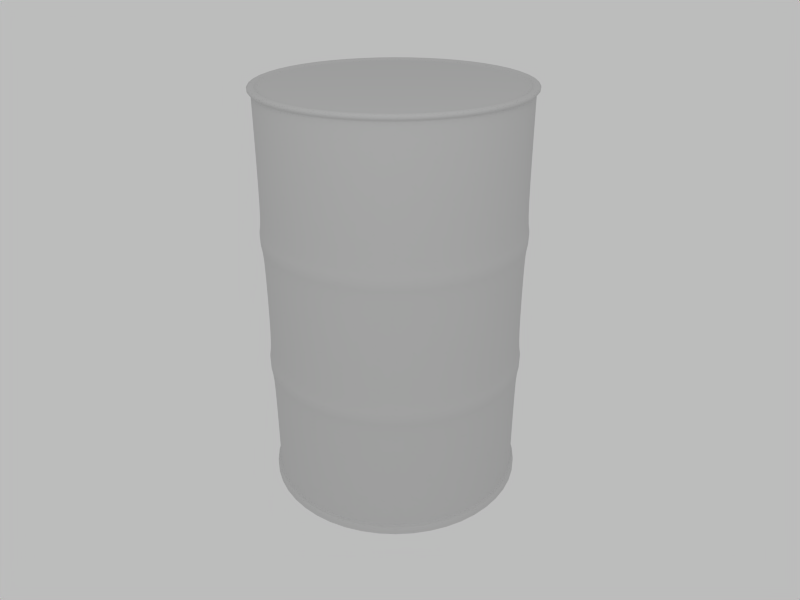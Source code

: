 # Source: stevecameron_oil_barrel.blend  (saved by Blender 2.49.2; exported with 4.5.12 LTS)
import bpy
from mathutils import Matrix  # noqa: F401  (used for matrix-valued properties, if any)

bpy.ops.wm.read_factory_settings(use_empty=True)
scene = bpy.context.scene
scene.name = 'Scene'

# ---- collections
col_collection_1 = bpy.data.collections.new('Collection 1'); scene.collection.children.link(col_collection_1)

# ---- materials (node trees are filled in below, after node groups)
mat_material_001 = bpy.data.materials.new('Material.001')
mat_material_001.alpha_threshold = 0.0
mat_material_001.roughness = 0.5
mat_material_001.line_color = (0.0, 0.0, 0.0, 1.0)

# ---- material node trees

# ---- world
world_world = bpy.data.worlds.new('World'); scene.world = world_world
world_world.color = (0.7388, 0.7388, 0.7388)
world_world.use_sun_shadow = False
world_world.sun_shadow_jitter_overblur = 0.0
world_world.cycles.sampling_method = 'MANUAL'
world_world.cycles.sample_map_resolution = 256
world_world.light_settings.ao_factor = 0.5

# ---- cameras
cam_camera = bpy.data.cameras.new('Camera')
cam_camera.passepartout_alpha = 0.2
cam_camera.clip_end = 100.0
cam_camera.lens = 35.0
cam_camera.ortho_scale = 7.314
cam_camera.show_passepartout = False
cam_camera.show_safe_areas = True
cam_camera.dof.focus_distance = 0.0
cam_camera.dof.aperture_fstop = 128.0

# ---- lights
light_spot = bpy.data.lights.new('Spot', 'POINT')
light_spot.transmission_factor = 0.0
light_spot.cutoff_distance = 30.0
light_spot.energy = 100.0
light_spot.shadow_buffer_clip_start = 1.001
light_spot.shadow_soft_size = 1.0
light_spot.shadow_maximum_resolution = 0.006
light_spot.use_absolute_resolution = True
light_spot.cycles.use_multiple_importance_sampling = False

# ---- meshes
me_cylinder = bpy.data.meshes.new('Cylinder')
me_cylinder.from_pydata([(0.7266, 0.7266, -1.0), (0.9925, 0.2659, -1.0), (0.9925, -0.2659, -1.0), (0.7266, -0.7266, -1.0), (0.2659, -0.9925, -1.0), (-0.2659, -0.9925, -1.0), (-0.7266, -0.7266, -1.0), (-0.9925, -0.2659, -1.0), (-0.9925, 0.2659, -1.0), (-0.7266, 0.7266, -1.0), (-0.2659, 0.9925, -1.0), (0.2659, 0.9925, -1.0), (0.7271, 0.7271, 1.0), (0.9932, 0.2661, 1.0), (0.9932, -0.2661, 1.0), (0.7271, -0.7271, 1.0), (0.2661, -0.9932, 1.0), (-0.2661, -0.9932, 1.0), (-0.7271, -0.7271, 1.0), (-0.9932, -0.2661, 1.0), (-0.9932, 0.2661, 1.0), (-0.7271, 0.7271, 1.0), (-0.2661, 0.9932, 1.0), (0.2661, 0.9932, 1.0), (0.0, 0.0, 0.9898), (0.9932, 0.2661, 0.98), (0.7271, 0.7271, 0.98), (0.9932, -0.2661, 0.98), (0.7271, -0.7271, 0.98), (0.2661, -0.9932, 0.98), (-0.2661, -0.9932, 0.98), (-0.7271, -0.7271, 0.98), (-0.9932, -0.2661, 0.98), (-0.9932, 0.2661, 0.98), (-0.7271, 0.7271, 0.98), (-0.2661, 0.9932, 0.98), (0.2661, 0.9932, 0.98), (0.6894, 0.6894, 1.0), (0.9417, 0.2523, 1.0), (0.9417, -0.2523, 1.0), (0.6894, -0.6894, 1.0), (0.2523, -0.9417, 1.0), (-0.2523, -0.9417, 1.0), (-0.6894, -0.6894, 1.0), (-0.9417, -0.2523, 1.0), (-0.9417, 0.2523, 1.0), (-0.6894, 0.6894, 1.0), (-0.2523, 0.9417, 1.0), (0.2523, 0.9417, 1.0), (0.9659, 0.2588, -0.4057), (0.9659, 0.2588, -0.2869), (0.9659, 0.2588, 0.2519), (0.9659, 0.2588, 0.3707), (0.7071, 0.7071, -0.4057), (0.7071, 0.7071, -0.2869), (0.7071, 0.7071, 0.2519), (0.7071, 0.7071, 0.3707), (0.9659, -0.2588, -0.4057), (0.9659, -0.2588, -0.2869), (0.9659, -0.2588, 0.2519), (0.9659, -0.2588, 0.3707), (0.7071, -0.7071, -0.4057), (0.7071, -0.7071, -0.2869), (0.7071, -0.7071, 0.2519), (0.7071, -0.7071, 0.3707), (0.2588, -0.9659, -0.4057), (0.2588, -0.9659, -0.2869), (0.2588, -0.9659, 0.2519), (0.2588, -0.9659, 0.3707), (-0.2588, -0.9659, -0.4057), (-0.2588, -0.9659, -0.2869), (-0.2588, -0.9659, 0.2519), (-0.2588, -0.9659, 0.3707), (-0.7071, -0.7071, -0.4057), (-0.7071, -0.7071, -0.2869), (-0.7071, -0.7071, 0.2519), (-0.7071, -0.7071, 0.3707), (-0.9659, -0.2588, -0.4057), (-0.9659, -0.2588, -0.2869), (-0.9659, -0.2588, 0.2519), (-0.9659, -0.2588, 0.3707), (-0.9659, 0.2588, -0.4057), (-0.9659, 0.2588, -0.2869), (-0.9659, 0.2588, 0.2519), (-0.9659, 0.2588, 0.3707), (-0.7071, 0.7071, -0.4057), (-0.7071, 0.7071, -0.2869), (-0.7071, 0.7071, 0.2519), (-0.7071, 0.7071, 0.3707), (-0.2588, 0.9659, -0.4057), (-0.2588, 0.9659, -0.2869), (-0.2588, 0.9659, 0.2519), (-0.2588, 0.9659, 0.3707), (0.2588, 0.9659, -0.4057), (0.2588, 0.9659, -0.2869), (0.2588, 0.9659, 0.2519), (0.2588, 0.9659, 0.3707), (0.7228, 0.7228, -0.376), (0.2646, 0.9873, -0.376), (0.7228, 0.7228, -0.3166), (0.2646, 0.9873, -0.3166), (0.7228, 0.7228, 0.2816), (0.2646, 0.9873, 0.2816), (0.7228, 0.7228, 0.341), (0.2646, 0.9873, 0.341), (-0.2646, 0.9873, 0.341), (-0.2646, 0.9873, 0.2816), (-0.2646, 0.9873, -0.3166), (-0.2646, 0.9873, -0.376), (-0.7228, 0.7228, 0.341), (-0.7228, 0.7228, 0.2816), (-0.7228, 0.7228, -0.3166), (-0.7228, 0.7228, -0.376), (-0.9873, 0.2646, 0.341), (-0.9873, 0.2646, 0.2816), (-0.9873, 0.2646, -0.3166), (-0.9873, 0.2646, -0.376), (-0.9873, -0.2646, 0.341), (-0.9873, -0.2646, 0.2816), (-0.9873, -0.2646, -0.3166), (-0.9873, -0.2646, -0.376), (-0.7228, -0.7228, 0.341), (-0.7228, -0.7228, 0.2816), (-0.7228, -0.7228, -0.3166), (-0.7228, -0.7228, -0.376), (-0.2646, -0.9873, 0.341), (-0.2646, -0.9873, 0.2816), (-0.2646, -0.9873, -0.3166), (-0.2646, -0.9873, -0.376), (0.2646, -0.9873, 0.341), (0.2646, -0.9873, 0.2816), (0.2646, -0.9873, -0.3166), (0.2646, -0.9873, -0.376), (0.7228, -0.7228, 0.341), (0.7228, -0.7228, 0.2816), (0.7228, -0.7228, -0.3166), (0.7228, -0.7228, -0.376), (0.9873, -0.2646, 0.341), (0.9873, -0.2646, 0.2816), (0.9873, -0.2646, -0.3166), (0.9873, -0.2646, -0.376), (0.9873, 0.2646, 0.341), (0.9873, 0.2646, 0.2816), (0.9873, 0.2646, -0.3166), (0.9873, 0.2646, -0.376), (0.6818, 0.6818, 0.9898), (0.9313, 0.2495, 0.9898), (0.9313, -0.2495, 0.9898), (0.6818, -0.6818, 0.9898), (0.2495, -0.9313, 0.9898), (-0.2495, -0.9313, 0.9898), (-0.6818, -0.6818, 0.9898), (-0.9313, -0.2495, 0.9898), (-0.9313, 0.2495, 0.9898), (-0.6818, 0.6818, 0.9898), (-0.2495, 0.9313, 0.9898), (0.2495, 0.9313, 0.9898), (0.9659, 0.2588, 0.9709), (0.7071, 0.7071, 0.9709), (0.9659, -0.2588, 0.9709), (0.7071, -0.7071, 0.9709), (0.2588, -0.9659, 0.9709), (-0.2588, -0.9659, 0.9709), (-0.7071, -0.7071, 0.9709), (-0.9659, -0.2588, 0.9709), (-0.9659, 0.2588, 0.9709), (-0.7071, 0.7071, 0.9709), (-0.2588, 0.9659, 0.9709), (0.2588, 0.9659, 0.9709), (0.9925, 0.2659, -0.9636), (0.9659, 0.2588, -0.9617), (0.7266, 0.7266, -0.9636), (0.7071, 0.7071, -0.9617), (0.9925, -0.2659, -0.9636), (0.9659, -0.2588, -0.9617), (0.7266, -0.7266, -0.9636), (0.7071, -0.7071, -0.9617), (0.2659, -0.9925, -0.9636), (0.2588, -0.9659, -0.9617), (-0.2659, -0.9925, -0.9636), (-0.2588, -0.9659, -0.9617), (-0.7266, -0.7266, -0.9636), (-0.7071, -0.7071, -0.9617), (-0.9925, -0.2659, -0.9636), (-0.9659, -0.2588, -0.9617), (-0.9925, 0.2659, -0.9636), (-0.9659, 0.2588, -0.9617), (-0.7266, 0.7266, -0.9636), (-0.7071, 0.7071, -0.9617), (-0.2659, 0.9925, -0.9636), (-0.2588, 0.9659, -0.9617), (0.2659, 0.9925, -0.9636), (0.2588, 0.9659, -0.9617), (0.9659, 0.2588, -0.9506), (0.7071, 0.7071, -0.9506), (0.9659, -0.2588, -0.9506), (0.7071, -0.7071, -0.9506), (0.2588, -0.9659, -0.9506), (-0.2588, -0.9659, -0.9506), (-0.7071, -0.7071, -0.9506), (-0.9659, -0.2588, -0.9506), (-0.9659, 0.2588, -0.9506), (-0.7071, 0.7071, -0.9506), (-0.2588, 0.9659, -0.9506), (0.2588, 0.9659, -0.9506), (0.9659, 0.2588, 0.9589), (0.7071, 0.7071, 0.9589), (0.9659, -0.2588, 0.9589), (0.7071, -0.7071, 0.9589), (0.2588, -0.9659, 0.9589), (-0.2588, -0.9659, 0.9589), (-0.7071, -0.7071, 0.9589), (-0.9659, -0.2588, 0.9589), (-0.9659, 0.2588, 0.9589), (-0.7071, 0.7071, 0.9589), (-0.2588, 0.9659, 0.9589), (0.2588, 0.9659, 0.9589), (0.6658, 0.6658, 0.9898), (0.9096, 0.2437, 0.9898), (0.9096, -0.2437, 0.9898), (0.6658, -0.6658, 0.9898), (0.2437, -0.9096, 0.9898), (-0.2437, -0.9096, 0.9898), (-0.6658, -0.6658, 0.9898), (-0.9096, -0.2437, 0.9898), (-0.9096, 0.2437, 0.9898), (-0.6658, 0.6658, 0.9898), (-0.2437, 0.9096, 0.9898), (0.2437, 0.9096, 0.9898)], [], [(26, 12, 13, 25), (25, 13, 14, 27), (27, 14, 15, 28), (28, 15, 16, 29), (29, 16, 17, 30), (30, 17, 18, 31), (31, 18, 19, 32), (32, 19, 20, 33), (33, 20, 21, 34), (34, 21, 22, 35), (35, 22, 23, 36), (12, 26, 36, 23), (12, 37, 38, 13), (13, 38, 39, 14), (14, 39, 40, 15), (15, 40, 41, 16), (16, 41, 42, 17), (17, 42, 43, 18), (18, 43, 44, 19), (19, 44, 45, 20), (20, 45, 46, 21), (21, 46, 47, 22), (22, 47, 48, 23), (23, 48, 37, 12), (54, 55, 51, 50), (50, 51, 59, 58), (58, 59, 63, 62), (62, 63, 67, 66), (66, 67, 71, 70), (70, 71, 75, 74), (74, 75, 79, 78), (78, 79, 83, 82), (82, 83, 87, 86), (86, 87, 91, 90), (90, 91, 95, 94), (55, 54, 94, 95), (53, 93, 98, 97), (94, 54, 99, 100), (55, 95, 102, 101), (96, 56, 103, 104), (92, 96, 104, 105), (95, 91, 106, 102), (90, 94, 100, 107), (93, 89, 108, 98), (88, 92, 105, 109), (91, 87, 110, 106), (86, 90, 107, 111), (89, 85, 112, 108), (84, 88, 109, 113), (87, 83, 114, 110), (82, 86, 111, 115), (85, 81, 116, 112), (80, 84, 113, 117), (83, 79, 118, 114), (78, 82, 115, 119), (81, 77, 120, 116), (76, 80, 117, 121), (79, 75, 122, 118), (74, 78, 119, 123), (77, 73, 124, 120), (72, 76, 121, 125), (75, 71, 126, 122), (70, 74, 123, 127), (73, 69, 128, 124), (68, 72, 125, 129), (71, 67, 130, 126), (66, 70, 127, 131), (69, 65, 132, 128), (64, 68, 129, 133), (67, 63, 134, 130), (62, 66, 131, 135), (65, 61, 136, 132), (60, 64, 133, 137), (63, 59, 138, 134), (58, 62, 135, 139), (61, 57, 140, 136), (52, 60, 137, 141), (59, 51, 142, 138), (50, 58, 139, 143), (57, 49, 144, 140), (56, 52, 141, 103), (51, 55, 101, 142), (54, 50, 143, 99), (49, 53, 97, 144), (99, 97, 98, 100), (103, 101, 102, 104), (106, 105, 104, 102), (108, 107, 100, 98), (110, 109, 105, 106), (112, 111, 107, 108), (114, 113, 109, 110), (116, 115, 111, 112), (118, 117, 113, 114), (120, 119, 115, 116), (122, 121, 117, 118), (124, 123, 119, 120), (126, 125, 121, 122), (128, 127, 123, 124), (130, 129, 125, 126), (132, 131, 127, 128), (134, 133, 129, 130), (136, 135, 131, 132), (138, 137, 133, 134), (140, 139, 135, 136), (142, 141, 137, 138), (144, 143, 139, 140), (101, 103, 141, 142), (97, 99, 143, 144), (37, 145, 146, 38), (38, 146, 147, 39), (39, 147, 148, 40), (40, 148, 149, 41), (41, 149, 150, 42), (42, 150, 151, 43), (43, 151, 152, 44), (44, 152, 153, 45), (45, 153, 154, 46), (46, 154, 155, 47), (47, 155, 156, 48), (48, 156, 145, 37), (158, 26, 25, 157), (157, 25, 27, 159), (159, 27, 28, 160), (160, 28, 29, 161), (161, 29, 30, 162), (162, 30, 31, 163), (163, 31, 32, 164), (164, 32, 33, 165), (165, 33, 34, 166), (166, 34, 35, 167), (167, 35, 36, 168), (26, 158, 168, 36), (0, 171, 169, 1), (171, 172, 170, 169), (1, 169, 173, 2), (169, 170, 174, 173), (2, 173, 175, 3), (173, 174, 176, 175), (3, 175, 177, 4), (175, 176, 178, 177), (4, 177, 179, 5), (177, 178, 180, 179), (5, 179, 181, 6), (179, 180, 182, 181), (6, 181, 183, 7), (181, 182, 184, 183), (7, 183, 185, 8), (183, 184, 186, 185), (8, 185, 187, 9), (185, 186, 188, 187), (9, 187, 189, 10), (187, 188, 190, 189), (10, 189, 191, 11), (189, 190, 192, 191), (172, 171, 191, 192), (171, 0, 11, 191), (172, 194, 193, 170), (194, 53, 49, 193), (170, 193, 195, 174), (193, 49, 57, 195), (174, 195, 196, 176), (195, 57, 61, 196), (176, 196, 197, 178), (196, 61, 65, 197), (178, 197, 198, 180), (197, 65, 69, 198), (180, 198, 199, 182), (198, 69, 73, 199), (182, 199, 200, 184), (199, 73, 77, 200), (184, 200, 201, 186), (200, 77, 81, 201), (186, 201, 202, 188), (201, 81, 85, 202), (188, 202, 203, 190), (202, 85, 89, 203), (190, 203, 204, 192), (203, 89, 93, 204), (53, 194, 204, 93), (194, 172, 192, 204), (56, 206, 205, 52), (206, 158, 157, 205), (52, 205, 207, 60), (205, 157, 159, 207), (60, 207, 208, 64), (207, 159, 160, 208), (64, 208, 209, 68), (208, 160, 161, 209), (68, 209, 210, 72), (209, 161, 162, 210), (72, 210, 211, 76), (210, 162, 163, 211), (76, 211, 212, 80), (211, 163, 164, 212), (80, 212, 213, 84), (212, 164, 165, 213), (84, 213, 214, 88), (213, 165, 166, 214), (88, 214, 215, 92), (214, 166, 167, 215), (92, 215, 216, 96), (215, 167, 168, 216), (158, 206, 216, 168), (206, 56, 96, 216), (217, 24, 218), (145, 217, 218, 146), (218, 24, 219), (146, 218, 219, 147), (219, 24, 220), (147, 219, 220, 148), (220, 24, 221), (148, 220, 221, 149), (221, 24, 222), (149, 221, 222, 150), (222, 24, 223), (150, 222, 223, 151), (223, 24, 224), (151, 223, 224, 152), (224, 24, 225), (152, 224, 225, 153), (225, 24, 226), (153, 225, 226, 154), (226, 24, 227), (154, 226, 227, 155), (227, 24, 228), (155, 227, 228, 156), (228, 24, 217), (156, 228, 217, 145)])
me_cylinder.polygons.foreach_set('use_smooth', [True] * 228)
_uv = me_cylinder.uv_layers.new(name='UVTex')
_uv.uv.foreach_set('vector', [0.8256, 0.6225, 0.8256, 0.6287, 0.744, 0.6287, 0.744, 0.6225, 0.744, 0.6225, 0.744, 0.6287, 0.6624, 0.6287, 0.6624, 0.6225, 0.6624, 0.6225, 0.6624, 0.6287, 0.5808, 0.6287, 0.5808, 0.6225, 0.5808, 0.6225, 0.5808, 0.6287, 0.4992, 0.6287, 0.4992, 0.6225, 0.4992, 0.6225, 0.4992, 0.6287, 0.4176, 0.6287, 0.4176, 0.6225, 0.4176, 0.6225, 0.4176, 0.6287, 0.336, 0.6287, 0.336, 0.6225, 0.336, 0.6225, 0.336, 0.6287, 0.2543, 0.6287, 0.2543, 0.6225, 0.2543, 0.6225, 0.2543, 0.6287, 0.1727, 0.6287, 0.1727, 0.6225, 0.1727, 0.6225, 0.1727, 0.6287, 0.09112, 0.6287, 0.09112, 0.6225, 0.09112, 0.6225, 0.09112, 0.6287, 0.009513, 0.6287, 0.009513, 0.6225, 0.9889, 0.6225, 0.9889, 0.6287, 0.9072, 0.6287, 0.9072, 0.6225, 0.8256, 0.6287, 0.8256, 0.6225, 0.9072, 0.6225, 0.9072, 0.6287, 0.617, 0.9483, 0.6101, 0.9414, 0.6562, 0.8616, 0.6656, 0.8642, 0.6656, 0.8642, 0.6562, 0.8616, 0.6562, 0.7695, 0.6656, 0.767, 0.6656, 0.767, 0.6562, 0.7695, 0.6101, 0.6897, 0.617, 0.6828, 0.617, 0.6828, 0.6101, 0.6897, 0.5303, 0.6436, 0.5328, 0.6342, 0.5328, 0.6342, 0.5303, 0.6436, 0.4382, 0.6436, 0.4356, 0.6342, 0.4356, 0.6342, 0.4382, 0.6436, 0.3584, 0.6897, 0.3515, 0.6828, 0.3515, 0.6828, 0.3584, 0.6897, 0.3123, 0.7695, 0.3029, 0.767, 0.3029, 0.767, 0.3123, 0.7695, 0.3123, 0.8616, 0.3029, 0.8642, 0.3029, 0.8642, 0.3123, 0.8616, 0.3584, 0.9414, 0.3515, 0.9483, 0.3515, 0.9483, 0.3584, 0.9414, 0.4382, 0.9875, 0.4356, 0.9969, 0.4356, 0.9969, 0.4382, 0.9875, 0.5303, 0.9875, 0.5328, 0.9969, 0.5328, 0.9969, 0.5303, 0.9875, 0.6101, 0.9414, 0.617, 0.9483, 0.8256, 0.2322, 0.8256, 0.3982, 0.744, 0.3982, 0.744, 0.2322, 0.744, 0.2322, 0.744, 0.3982, 0.6624, 0.3982, 0.6624, 0.2322, 0.6624, 0.2322, 0.6624, 0.3982, 0.5808, 0.3982, 0.5808, 0.2322, 0.5808, 0.2322, 0.5808, 0.3982, 0.4992, 0.3982, 0.4992, 0.2322, 0.4992, 0.2322, 0.4992, 0.3982, 0.4176, 0.3982, 0.4176, 0.2322, 0.4176, 0.2322, 0.4176, 0.3982, 0.336, 0.3982, 0.336, 0.2322, 0.336, 0.2322, 0.336, 0.3982, 0.2543, 0.3982, 0.2543, 0.2322, 0.2543, 0.2322, 0.2543, 0.3982, 0.1727, 0.3982, 0.1727, 0.2322, 0.1727, 0.2322, 0.1727, 0.3982, 0.09112, 0.3982, 0.09112, 0.2322, 0.09112, 0.2322, 0.09112, 0.3982, 0.009513, 0.3982, 0.009513, 0.2322, 0.9889, 0.2322, 0.9889, 0.3982, 0.9072, 0.3982, 0.9072, 0.2322, 0.8256, 0.3982, 0.8256, 0.2322, 0.9072, 0.2322, 0.9072, 0.3982, 0.8256, 0.1956, 0.9072, 0.1956, 0.9072, 0.2047, 0.8256, 0.2047, 0.9072, 0.2322, 0.8256, 0.2322, 0.8256, 0.223, 0.9072, 0.223, 0.8256, 0.3982, 0.9072, 0.3982, 0.9072, 0.4073, 0.8256, 0.4073, 0.9072, 0.4348, 0.8256, 0.4348, 0.8256, 0.4256, 0.9072, 0.4256, 0.9889, 0.4348, 0.9072, 0.4348, 0.9072, 0.4256, 0.9889, 0.4256, 0.9072, 0.3982, 0.9889, 0.3982, 0.9889, 0.4073, 0.9072, 0.4073, 0.9889, 0.2322, 0.9072, 0.2322, 0.9072, 0.223, 0.9889, 0.223, 0.9072, 0.1956, 0.9889, 0.1956, 0.9889, 0.2047, 0.9072, 0.2047, 0.09112, 0.4348, 0.009513, 0.4348, 0.009513, 0.4256, 0.09112, 0.4256, 0.009513, 0.3982, 0.09112, 0.3982, 0.09112, 0.4073, 0.009513, 0.4073, 0.09112, 0.2322, 0.009513, 0.2322, 0.009513, 0.223, 0.09112, 0.223, 0.009513, 0.1956, 0.09112, 0.1956, 0.09112, 0.2047, 0.009513, 0.2047, 0.1727, 0.4348, 0.09112, 0.4348, 0.09112, 0.4256, 0.1727, 0.4256, 0.09112, 0.3982, 0.1727, 0.3982, 0.1727, 0.4073, 0.09112, 0.4073, 0.1727, 0.2322, 0.09112, 0.2322, 0.09112, 0.223, 0.1727, 0.223, 0.09112, 0.1956, 0.1727, 0.1956, 0.1727, 0.2047, 0.09112, 0.2047, 0.2543, 0.4348, 0.1727, 0.4348, 0.1727, 0.4256, 0.2543, 0.4256, 0.1727, 0.3982, 0.2543, 0.3982, 0.2543, 0.4073, 0.1727, 0.4073, 0.2543, 0.2322, 0.1727, 0.2322, 0.1727, 0.223, 0.2543, 0.223, 0.1727, 0.1956, 0.2543, 0.1956, 0.2543, 0.2047, 0.1727, 0.2047, 0.336, 0.4348, 0.2543, 0.4348, 0.2543, 0.4256, 0.336, 0.4256, 0.2543, 0.3982, 0.336, 0.3982, 0.336, 0.4073, 0.2543, 0.4073, 0.336, 0.2322, 0.2543, 0.2322, 0.2543, 0.223, 0.336, 0.223, 0.2543, 0.1956, 0.336, 0.1956, 0.336, 0.2047, 0.2543, 0.2047, 0.4176, 0.4348, 0.336, 0.4348, 0.336, 0.4256, 0.4176, 0.4256, 0.336, 0.3982, 0.4176, 0.3982, 0.4176, 0.4073, 0.336, 0.4073, 0.4176, 0.2322, 0.336, 0.2322, 0.336, 0.223, 0.4176, 0.223, 0.336, 0.1956, 0.4176, 0.1956, 0.4176, 0.2047, 0.336, 0.2047, 0.4992, 0.4348, 0.4176, 0.4348, 0.4176, 0.4256, 0.4992, 0.4256, 0.4176, 0.3982, 0.4992, 0.3982, 0.4992, 0.4073, 0.4176, 0.4073, 0.4992, 0.2322, 0.4176, 0.2322, 0.4176, 0.223, 0.4992, 0.223, 0.4176, 0.1956, 0.4992, 0.1956, 0.4992, 0.2047, 0.4176, 0.2047, 0.5808, 0.4348, 0.4992, 0.4348, 0.4992, 0.4256, 0.5808, 0.4256, 0.4992, 0.3982, 0.5808, 0.3982, 0.5808, 0.4073, 0.4992, 0.4073, 0.5808, 0.2322, 0.4992, 0.2322, 0.4992, 0.223, 0.5808, 0.223, 0.4992, 0.1956, 0.5808, 0.1956, 0.5808, 0.2047, 0.4992, 0.2047, 0.6624, 0.4348, 0.5808, 0.4348, 0.5808, 0.4256, 0.6624, 0.4256, 0.5808, 0.3982, 0.6624, 0.3982, 0.6624, 0.4073, 0.5808, 0.4073, 0.6624, 0.2322, 0.5808, 0.2322, 0.5808, 0.223, 0.6624, 0.223, 0.5808, 0.1956, 0.6624, 0.1956, 0.6624, 0.2047, 0.5808, 0.2047, 0.744, 0.4348, 0.6624, 0.4348, 0.6624, 0.4256, 0.744, 0.4256, 0.6624, 0.3982, 0.744, 0.3982, 0.744, 0.4073, 0.6624, 0.4073, 0.744, 0.2322, 0.6624, 0.2322, 0.6624, 0.223, 0.744, 0.223, 0.6624, 0.1956, 0.744, 0.1956, 0.744, 0.2047, 0.6624, 0.2047, 0.8256, 0.4348, 0.744, 0.4348, 0.744, 0.4256, 0.8256, 0.4256, 0.744, 0.3982, 0.8256, 0.3982, 0.8256, 0.4073, 0.744, 0.4073, 0.8256, 0.2322, 0.744, 0.2322, 0.744, 0.223, 0.8256, 0.223, 0.744, 0.1956, 0.8256, 0.1956, 0.8256, 0.2047, 0.744, 0.2047, 0.8256, 0.223, 0.8256, 0.2047, 0.9072, 0.2047, 0.9072, 0.223, 0.8256, 0.4256, 0.8256, 0.4073, 0.9072, 0.4073, 0.9072, 0.4256, 0.9889, 0.4073, 0.9889, 0.4256, 0.9072, 0.4256, 0.9072, 0.4073, 0.9889, 0.2047, 0.9889, 0.223, 0.9072, 0.223, 0.9072, 0.2047, 0.09112, 0.4073, 0.09112, 0.4256, 0.009513, 0.4256, 0.009513, 0.4073, 0.09112, 0.2047, 0.09112, 0.223, 0.009513, 0.223, 0.009513, 0.2047, 0.1727, 0.4073, 0.1727, 0.4256, 0.09112, 0.4256, 0.09112, 0.4073, 0.1727, 0.2047, 0.1727, 0.223, 0.09112, 0.223, 0.09112, 0.2047, 0.2543, 0.4073, 0.2543, 0.4256, 0.1727, 0.4256, 0.1727, 0.4073, 0.2543, 0.2047, 0.2543, 0.223, 0.1727, 0.223, 0.1727, 0.2047, 0.336, 0.4073, 0.336, 0.4256, 0.2543, 0.4256, 0.2543, 0.4073, 0.336, 0.2047, 0.336, 0.223, 0.2543, 0.223, 0.2543, 0.2047, 0.4176, 0.4073, 0.4176, 0.4256, 0.336, 0.4256, 0.336, 0.4073, 0.4176, 0.2047, 0.4176, 0.223, 0.336, 0.223, 0.336, 0.2047, 0.4992, 0.4073, 0.4992, 0.4256, 0.4176, 0.4256, 0.4176, 0.4073, 0.4992, 0.2047, 0.4992, 0.223, 0.4176, 0.223, 0.4176, 0.2047, 0.5808, 0.4073, 0.5808, 0.4256, 0.4992, 0.4256, 0.4992, 0.4073, 0.5808, 0.2047, 0.5808, 0.223, 0.4992, 0.223, 0.4992, 0.2047, 0.6624, 0.4073, 0.6624, 0.4256, 0.5808, 0.4256, 0.5808, 0.4073, 0.6624, 0.2047, 0.6624, 0.223, 0.5808, 0.223, 0.5808, 0.2047, 0.744, 0.4073, 0.744, 0.4256, 0.6624, 0.4256, 0.6624, 0.4073, 0.744, 0.2047, 0.744, 0.223, 0.6624, 0.223, 0.6624, 0.2047, 0.8256, 0.4073, 0.8256, 0.4256, 0.744, 0.4256, 0.744, 0.4073, 0.8256, 0.2047, 0.8256, 0.223, 0.744, 0.223, 0.744, 0.2047, 0.6101, 0.9414, 0.6087, 0.94, 0.6543, 0.8611, 0.6562, 0.8616, 0.6562, 0.8616, 0.6543, 0.8611, 0.6543, 0.77, 0.6562, 0.7695, 0.6562, 0.7695, 0.6543, 0.77, 0.6087, 0.6911, 0.6101, 0.6897, 0.6101, 0.6897, 0.6087, 0.6911, 0.5298, 0.6455, 0.5303, 0.6436, 0.5303, 0.6436, 0.5298, 0.6455, 0.4387, 0.6455, 0.4382, 0.6436, 0.4382, 0.6436, 0.4387, 0.6455, 0.3598, 0.6911, 0.3584, 0.6897, 0.3584, 0.6897, 0.3598, 0.6911, 0.3142, 0.77, 0.3123, 0.7695, 0.3123, 0.7695, 0.3142, 0.77, 0.3142, 0.8611, 0.3123, 0.8616, 0.3123, 0.8616, 0.3142, 0.8611, 0.3598, 0.94, 0.3584, 0.9414, 0.3584, 0.9414, 0.3598, 0.94, 0.4387, 0.9856, 0.4382, 0.9875, 0.4382, 0.9875, 0.4387, 0.9856, 0.5298, 0.9856, 0.5303, 0.9875, 0.5303, 0.9875, 0.5298, 0.9856, 0.6087, 0.94, 0.6101, 0.9414, 0.8256, 0.6197, 0.8256, 0.6225, 0.744, 0.6225, 0.744, 0.6197, 0.744, 0.6197, 0.744, 0.6225, 0.6624, 0.6225, 0.6624, 0.6197, 0.6624, 0.6197, 0.6624, 0.6225, 0.5808, 0.6225, 0.5808, 0.6197, 0.5808, 0.6197, 0.5808, 0.6225, 0.4992, 0.6225, 0.4992, 0.6197, 0.4992, 0.6197, 0.4992, 0.6225, 0.4176, 0.6225, 0.4176, 0.6197, 0.4176, 0.6197, 0.4176, 0.6225, 0.336, 0.6225, 0.336, 0.6197, 0.336, 0.6197, 0.336, 0.6225, 0.2543, 0.6225, 0.2543, 0.6197, 0.2543, 0.6197, 0.2543, 0.6225, 0.1727, 0.6225, 0.1727, 0.6197, 0.1727, 0.6197, 0.1727, 0.6225, 0.09112, 0.6225, 0.09112, 0.6197, 0.09112, 0.6197, 0.09112, 0.6225, 0.009513, 0.6225, 0.009513, 0.6197, 0.9889, 0.6197, 0.9889, 0.6225, 0.9072, 0.6225, 0.9072, 0.6197, 0.8256, 0.6225, 0.8256, 0.6197, 0.9072, 0.6197, 0.9072, 0.6225, 0.8256, 0.01248, 0.8256, 0.02371, 0.744, 0.02371, 0.744, 0.01248, 0.8256, 0.02371, 0.8256, 0.02428, 0.744, 0.02428, 0.744, 0.02371, 0.744, 0.01248, 0.744, 0.02371, 0.6624, 0.02371, 0.6624, 0.01248, 0.744, 0.02371, 0.744, 0.02428, 0.6624, 0.02428, 0.6624, 0.02371, 0.6624, 0.01248, 0.6624, 0.02371, 0.5808, 0.02371, 0.5808, 0.01248, 0.6624, 0.02371, 0.6624, 0.02428, 0.5808, 0.02428, 0.5808, 0.02371, 0.5808, 0.01248, 0.5808, 0.02371, 0.4992, 0.02371, 0.4992, 0.01248, 0.5808, 0.02371, 0.5808, 0.02428, 0.4992, 0.02428, 0.4992, 0.02371, 0.4992, 0.01248, 0.4992, 0.02371, 0.4176, 0.02371, 0.4176, 0.01248, 0.4992, 0.02371, 0.4992, 0.02428, 0.4176, 0.02428, 0.4176, 0.02371, 0.4176, 0.01248, 0.4176, 0.02371, 0.336, 0.02371, 0.336, 0.01248, 0.4176, 0.02371, 0.4176, 0.02428, 0.336, 0.02428, 0.336, 0.02371, 0.336, 0.01248, 0.336, 0.02371, 0.2543, 0.02371, 0.2543, 0.01248, 0.336, 0.02371, 0.336, 0.02428, 0.2543, 0.02428, 0.2543, 0.02371, 0.2543, 0.01248, 0.2543, 0.02371, 0.1727, 0.02371, 0.1727, 0.01248, 0.2543, 0.02371, 0.2543, 0.02428, 0.1727, 0.02428, 0.1727, 0.02371, 0.1727, 0.01248, 0.1727, 0.02371, 0.09112, 0.02371, 0.09112, 0.01248, 0.1727, 0.02371, 0.1727, 0.02428, 0.09112, 0.02428, 0.09112, 0.02371, 0.09112, 0.01248, 0.09112, 0.02371, 0.009513, 0.02371, 0.009513, 0.01248, 0.09112, 0.02371, 0.09112, 0.02428, 0.009513, 0.02428, 0.009513, 0.02371, 0.9889, 0.01248, 0.9889, 0.02371, 0.9072, 0.02371, 0.9072, 0.01248, 0.9889, 0.02371, 0.9889, 0.02428, 0.9072, 0.02428, 0.9072, 0.02371, 0.8256, 0.02428, 0.8256, 0.02371, 0.9072, 0.02371, 0.9072, 0.02428, 0.8256, 0.02371, 0.8256, 0.01248, 0.9072, 0.01248, 0.9072, 0.02371, 0.8256, 0.02428, 0.8256, 0.02771, 0.744, 0.02771, 0.744, 0.02428, 0.8256, 0.02771, 0.8256, 0.1956, 0.744, 0.1956, 0.744, 0.02771, 0.744, 0.02428, 0.744, 0.02771, 0.6624, 0.02771, 0.6624, 0.02428, 0.744, 0.02771, 0.744, 0.1956, 0.6624, 0.1956, 0.6624, 0.02771, 0.6624, 0.02428, 0.6624, 0.02771, 0.5808, 0.02771, 0.5808, 0.02428, 0.6624, 0.02771, 0.6624, 0.1956, 0.5808, 0.1956, 0.5808, 0.02771, 0.5808, 0.02428, 0.5808, 0.02771, 0.4992, 0.02771, 0.4992, 0.02428, 0.5808, 0.02771, 0.5808, 0.1956, 0.4992, 0.1956, 0.4992, 0.02771, 0.4992, 0.02428, 0.4992, 0.02771, 0.4176, 0.02771, 0.4176, 0.02428, 0.4992, 0.02771, 0.4992, 0.1956, 0.4176, 0.1956, 0.4176, 0.02771, 0.4176, 0.02428, 0.4176, 0.02771, 0.336, 0.02771, 0.336, 0.02428, 0.4176, 0.02771, 0.4176, 0.1956, 0.336, 0.1956, 0.336, 0.02771, 0.336, 0.02428, 0.336, 0.02771, 0.2543, 0.02771, 0.2543, 0.02428, 0.336, 0.02771, 0.336, 0.1956, 0.2543, 0.1956, 0.2543, 0.02771, 0.2543, 0.02428, 0.2543, 0.02771, 0.1727, 0.02771, 0.1727, 0.02428, 0.2543, 0.02771, 0.2543, 0.1956, 0.1727, 0.1956, 0.1727, 0.02771, 0.1727, 0.02428, 0.1727, 0.02771, 0.09112, 0.02771, 0.09112, 0.02428, 0.1727, 0.02771, 0.1727, 0.1956, 0.09112, 0.1956, 0.09112, 0.02771, 0.09112, 0.02428, 0.09112, 0.02771, 0.009513, 0.02771, 0.009513, 0.02428, 0.09112, 0.02771, 0.09112, 0.1956, 0.009513, 0.1956, 0.009513, 0.02771, 0.9889, 0.02428, 0.9889, 0.02771, 0.9072, 0.02771, 0.9072, 0.02428, 0.9889, 0.02771, 0.9889, 0.1956, 0.9072, 0.1956, 0.9072, 0.02771, 0.8256, 0.1956, 0.8256, 0.02771, 0.9072, 0.02771, 0.9072, 0.1956, 0.8256, 0.02771, 0.8256, 0.02428, 0.9072, 0.02428, 0.9072, 0.02771, 0.8256, 0.4348, 0.8256, 0.616, 0.744, 0.616, 0.744, 0.4348, 0.8256, 0.616, 0.8256, 0.6197, 0.744, 0.6197, 0.744, 0.616, 0.744, 0.4348, 0.744, 0.616, 0.6624, 0.616, 0.6624, 0.4348, 0.744, 0.616, 0.744, 0.6197, 0.6624, 0.6197, 0.6624, 0.616, 0.6624, 0.4348, 0.6624, 0.616, 0.5808, 0.616, 0.5808, 0.4348, 0.6624, 0.616, 0.6624, 0.6197, 0.5808, 0.6197, 0.5808, 0.616, 0.5808, 0.4348, 0.5808, 0.616, 0.4992, 0.616, 0.4992, 0.4348, 0.5808, 0.616, 0.5808, 0.6197, 0.4992, 0.6197, 0.4992, 0.616, 0.4992, 0.4348, 0.4992, 0.616, 0.4176, 0.616, 0.4176, 0.4348, 0.4992, 0.616, 0.4992, 0.6197, 0.4176, 0.6197, 0.4176, 0.616, 0.4176, 0.4348, 0.4176, 0.616, 0.336, 0.616, 0.336, 0.4348, 0.4176, 0.616, 0.4176, 0.6197, 0.336, 0.6197, 0.336, 0.616, 0.336, 0.4348, 0.336, 0.616, 0.2543, 0.616, 0.2543, 0.4348, 0.336, 0.616, 0.336, 0.6197, 0.2543, 0.6197, 0.2543, 0.616, 0.2543, 0.4348, 0.2543, 0.616, 0.1727, 0.616, 0.1727, 0.4348, 0.2543, 0.616, 0.2543, 0.6197, 0.1727, 0.6197, 0.1727, 0.616, 0.1727, 0.4348, 0.1727, 0.616, 0.09112, 0.616, 0.09112, 0.4348, 0.1727, 0.616, 0.1727, 0.6197, 0.09112, 0.6197, 0.09112, 0.616, 0.09112, 0.4348, 0.09112, 0.616, 0.009513, 0.616, 0.009513, 0.4348, 0.09112, 0.616, 0.09112, 0.6197, 0.009513, 0.6197, 0.009513, 0.616, 0.9889, 0.4348, 0.9889, 0.616, 0.9072, 0.616, 0.9072, 0.4348, 0.9889, 0.616, 0.9889, 0.6197, 0.9072, 0.6197, 0.9072, 0.616, 0.8256, 0.6197, 0.8256, 0.616, 0.9072, 0.616, 0.9072, 0.6197, 0.8256, 0.616, 0.8256, 0.4348, 0.9072, 0.4348, 0.9072, 0.616, 0.6058, 0.9371, 0.4842, 0.8156, 0.6503, 0.8601, 0.6087, 0.94, 0.6058, 0.9371, 0.6503, 0.8601, 0.6543, 0.8611, 0.6503, 0.8601, 0.4842, 0.8156, 0.6503, 0.7711, 0.6543, 0.8611, 0.6503, 0.8601, 0.6503, 0.7711, 0.6543, 0.77, 0.6503, 0.7711, 0.4842, 0.8156, 0.6058, 0.694, 0.6543, 0.77, 0.6503, 0.7711, 0.6058, 0.694, 0.6087, 0.6911, 0.6058, 0.694, 0.4842, 0.8156, 0.5287, 0.6495, 0.6087, 0.6911, 0.6058, 0.694, 0.5287, 0.6495, 0.5298, 0.6455, 0.5287, 0.6495, 0.4842, 0.8156, 0.4397, 0.6495, 0.5298, 0.6455, 0.5287, 0.6495, 0.4397, 0.6495, 0.4387, 0.6455, 0.4397, 0.6495, 0.4842, 0.8156, 0.3627, 0.694, 0.4387, 0.6455, 0.4397, 0.6495, 0.3627, 0.694, 0.3598, 0.6911, 0.3627, 0.694, 0.4842, 0.8156, 0.3182, 0.7711, 0.3598, 0.6911, 0.3627, 0.694, 0.3182, 0.7711, 0.3142, 0.77, 0.3182, 0.7711, 0.4842, 0.8156, 0.3182, 0.8601, 0.3142, 0.77, 0.3182, 0.7711, 0.3182, 0.8601, 0.3142, 0.8611, 0.3182, 0.8601, 0.4842, 0.8156, 0.3627, 0.9371, 0.3142, 0.8611, 0.3182, 0.8601, 0.3627, 0.9371, 0.3598, 0.94, 0.3627, 0.9371, 0.4842, 0.8156, 0.4397, 0.9816, 0.3598, 0.94, 0.3627, 0.9371, 0.4397, 0.9816, 0.4387, 0.9856, 0.4397, 0.9816, 0.4842, 0.8156, 0.5287, 0.9816, 0.4387, 0.9856, 0.4397, 0.9816, 0.5287, 0.9816, 0.5298, 0.9856, 0.5287, 0.9816, 0.4842, 0.8156, 0.6058, 0.9371, 0.5298, 0.9856, 0.5287, 0.9816, 0.6058, 0.9371, 0.6087, 0.94])
me_cylinder.materials.append(mat_material_001)
me_cylinder.use_remesh_preserve_volume = False
me_cylinder.use_remesh_preserve_attributes = False
me_cylinder.use_mirror_vertex_groups = False
me_cylinder.update()

# ---- objects
ob_oil_barrel = bpy.data.objects.new('oil_barrel', me_cylinder)
ob_lamp = bpy.data.objects.new('Lamp', light_spot)
ob_camera = bpy.data.objects.new('Camera', cam_camera)

# ---- transforms, parenting, visibility, modifiers, constraints
ob_oil_barrel.location = (0.0, 0.0, 1.2)
ob_oil_barrel.scale = (0.8, 0.8, 1.232)
ob_oil_barrel.lock_rotations_4d = False
ob_oil_barrel.empty_display_type = 'ARROWS'
ob_oil_barrel.lineart.crease_threshold = 0.0
_m = ob_oil_barrel.modifiers.new('Subsurf', 'SUBSURF')
_m.uv_smooth = 'PRESERVE_CORNERS'
_m.quality = 2
_m.show_only_control_edges = False
ob_lamp.location = (-3.479, -3.272, 5.332)
ob_lamp.rotation_euler = (0.6503, 0.05522, 1.866)
ob_lamp.lock_rotations_4d = False
ob_lamp.empty_display_type = 'ARROWS'
ob_lamp.color = (0.0, 0.0, 0.0, 0.0)
ob_lamp.lineart.crease_threshold = 0.0
ob_camera.location = (-3.011, -3.027, 3.235)
ob_camera.rotation_euler = (1.11, 0.002037, -0.791)
ob_camera.lock_rotations_4d = False
ob_camera.empty_display_type = 'ARROWS'
ob_camera.color = (0.0, 0.0, 0.0, 0.0)
ob_camera.display_type = 'WIRE'
ob_camera.lineart.crease_threshold = 0.0

# ---- collection membership
col_collection_1.objects.link(ob_oil_barrel)
col_collection_1.objects.link(ob_lamp)
col_collection_1.objects.link(ob_camera)

# ---- scene / render settings (as saved in the file)
scene.camera = ob_camera
scene.frame_start = 1; scene.frame_end = 250; scene.frame_set(1)
scene.render.engine = 'BLENDER_EEVEE_NEXT'
scene.render.image_settings.file_format = 'JPEG'
scene.render.image_settings.color_mode = 'RGB'
scene.render.image_settings.compression = 90
scene.render.resolution_x = 640
scene.render.resolution_y = 480
scene.render.pixel_aspect_x = 100.0
scene.render.pixel_aspect_y = 100.0
scene.render.fps = 25
scene.render.dither_intensity = 0.0
scene.render.use_compositing = False
scene.render.use_sequencer = False
scene.render.bake_margin = 2
scene.render.bake_bias = 0.0
scene.render.use_stamp_time = False
scene.render.use_stamp_date = False
scene.render.use_stamp_frame = False
scene.render.use_stamp_camera = False
scene.render.use_stamp_scene = False
scene.render.use_stamp_filename = False
scene.render.use_stamp_render_time = False
scene.render.stamp_font_size = 0
scene.cycles.use_denoising = False
scene.cycles.samples = 10
scene.cycles.sampling_pattern = 'TABULATED_SOBOL'
scene.cycles.light_sampling_threshold = 0.0
scene.cycles.use_adaptive_sampling = False
scene.cycles.use_light_tree = False
scene.cycles.blur_glossy = 0.0
scene.cycles.volume_bounces = 1
scene.cycles.pixel_filter_type = 'GAUSSIAN'
scene.cycles.sample_clamp_indirect = 0.0
scene.view_settings.view_transform = 'Raw'
bpy.context.view_layer.update()
